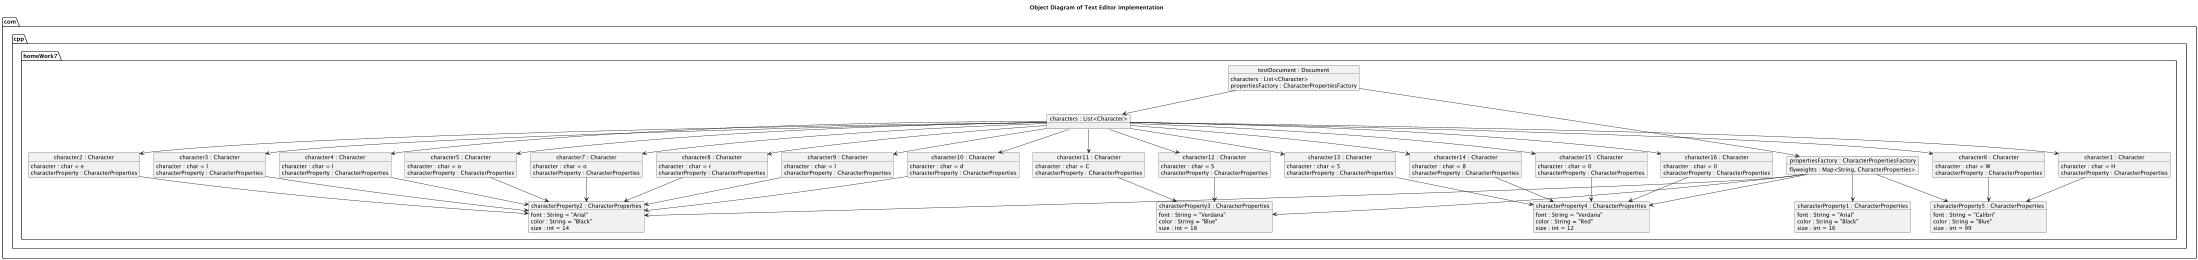

The diagram above was rendered by PlantUML. Its source (embedded in the PNG):
@startuml

title Object Diagram of Text Editor implementation

package com.cpp.homeWork7{
    object "testDocument : Document" as testDocument{
        characters : List<Character>
        propertiesFactory : CharacterPropertiesFactory
    }
    object "characters : List<Character>" as characters
    object "propertiesFactory : CharacterPropertiesFactory" as propertiesFactory {
        flyweights : Map<String, CharacterProperties>
    }

    object "character1 : Character" as character1{
       character : char = H
       characterProperty : CharacterProperties
    }
    object "character2 : Character" as character2{
       character : char = e
       characterProperty : CharacterProperties
    }
    object "character3 : Character" as character3{
       character : char = l
       characterProperty : CharacterProperties
    }
    object "character4 : Character" as character4{
       character : char = l
       characterProperty : CharacterProperties
    }
    object "character5 : Character" as character5{
       character : char = o
       characterProperty : CharacterProperties
    }
    object "character6 : Character" as character6{
       character : char = W
       characterProperty : CharacterProperties
    }
    object "character7 : Character" as character7{
       character : char = o
       characterProperty : CharacterProperties
    }
    object "character8 : Character" as character8{
       character : char = r
       characterProperty : CharacterProperties
    }
    object "character9 : Character" as character9{
       character : char = l
       characterProperty : CharacterProperties
    }
    object "character10 : Character" as character10{
       character : char = d
       characterProperty : CharacterProperties
    }
    object "character11 : Character" as character11{
       character : char = C
       characterProperty : CharacterProperties
    }
    object "character12 : Character" as character12{
       character : char = S
       characterProperty : CharacterProperties
    }
    object "character13 : Character" as character13{
       character : char = 5
       characterProperty : CharacterProperties
    }
    object "character14 : Character" as character14{
       character : char = 8
       characterProperty : CharacterProperties
    }
    object "character15 : Character" as character15{
       character : char = 0
       characterProperty : CharacterProperties
    }
    object "character16 : Character" as character16{
       character : char = 0
       characterProperty : CharacterProperties
    }

    object "characterProperty1 : CharacterProperties" as characterProperty1{
        font : String = "Arial"
        color : String = "Black"
        size : int = 16
    }
    object "characterProperty2 : CharacterProperties" as characterProperty2{
        font : String = "Arial"
        color : String = "Black"
        size : int = 14
    }
    object "characterProperty3 : CharacterProperties" as characterProperty3{
        font : String = "Verdana"
        color : String = "Blue"
        size : int = 18
    }
    object "characterProperty4 : CharacterProperties" as characterProperty4{
        font : String = "Verdana"
        color : String = "Red"
        size : int = 12
    }

    object "characterProperty5 : CharacterProperties" as characterProperty5{
        font : String = "Calibri"
        color : String = "Blue"
        size : int = 99
    }

    character1 --> characterProperty5
    character2 --> characterProperty2
    character3 --> characterProperty2
    character4 --> characterProperty2
    character5 --> characterProperty2
    character6 --> characterProperty5
    character7 --> characterProperty2
    character8 --> characterProperty2
    character9 --> characterProperty2
    character10 --> characterProperty2
    character11 --> characterProperty3
    character12 --> characterProperty3
    character13 --> characterProperty4
    character14 --> characterProperty4
    character15 --> characterProperty4
    character16 --> characterProperty4

    characters --> character1
    characters --> character2
    characters --> character3
    characters --> character4
    characters --> character5
    characters --> character6
    characters --> character7
    characters --> character8
    characters --> character9
    characters --> character10
    characters --> character11
    characters --> character12
    characters --> character13
    characters --> character14
    characters --> character15
    characters --> character16

    propertiesFactory --> characterProperty1
    propertiesFactory --> characterProperty2
    propertiesFactory --> characterProperty3
    propertiesFactory --> characterProperty4
    propertiesFactory --> characterProperty5

    testDocument --> characters
    testDocument --> propertiesFactory
}

@enduml